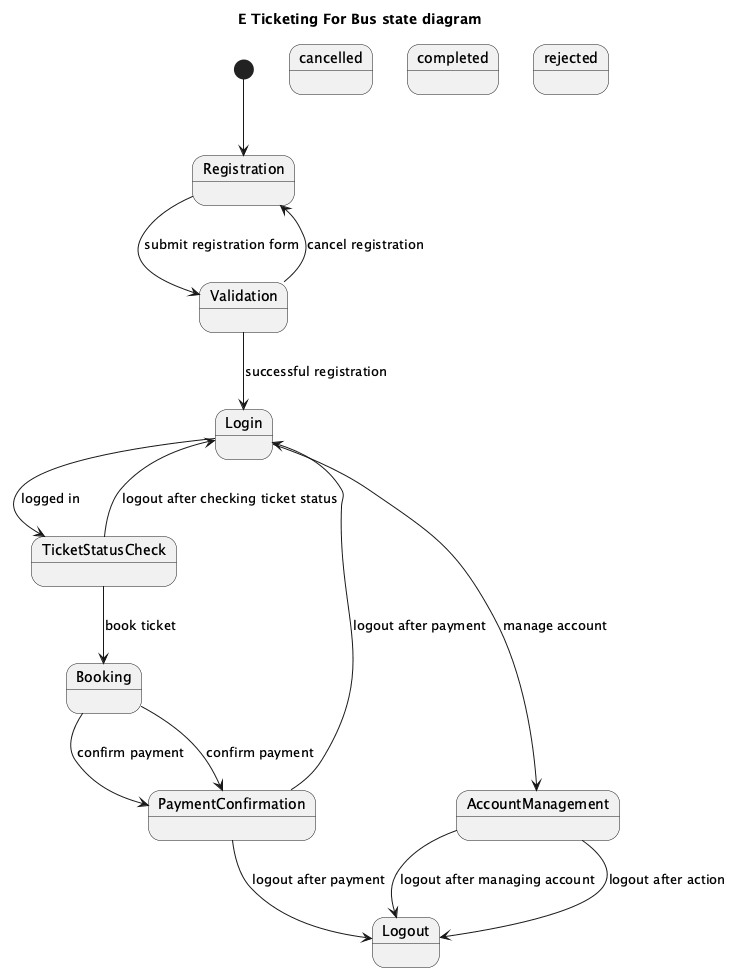

The diagram above was rendered by PlantUML. Its source (embedded in the PNG):
@startuml
title E Ticketing For Bus state diagram

[*] --> Registration

state Registration
state "Validation" as Validation
state Login
state "TicketStatusCheck" as TicketStatusCheck
state Booking
state "PaymentConfirmation" as PaymentConfirmation
state AccountManagement
state Logout

Registration --> Validation : submit registration form
Validation --> Login : successful registration
Login --> TicketStatusCheck : logged in
TicketStatusCheck --> Booking : book ticket
Booking --> PaymentConfirmation : confirm payment
PaymentConfirmation --> Login : logout after payment
Login --> AccountManagement : manage account
AccountManagement --> Logout : logout after action
Validation --> Registration : cancel registration
TicketStatusCheck --> Login : logout after checking ticket status
Booking --> PaymentConfirmation : confirm payment
PaymentConfirmation --> Logout : logout after payment
AccountManagement --> Logout : logout after managing account

state cancelled <<final>>
state completed <<final>>
state rejected <<final>>

@enduml